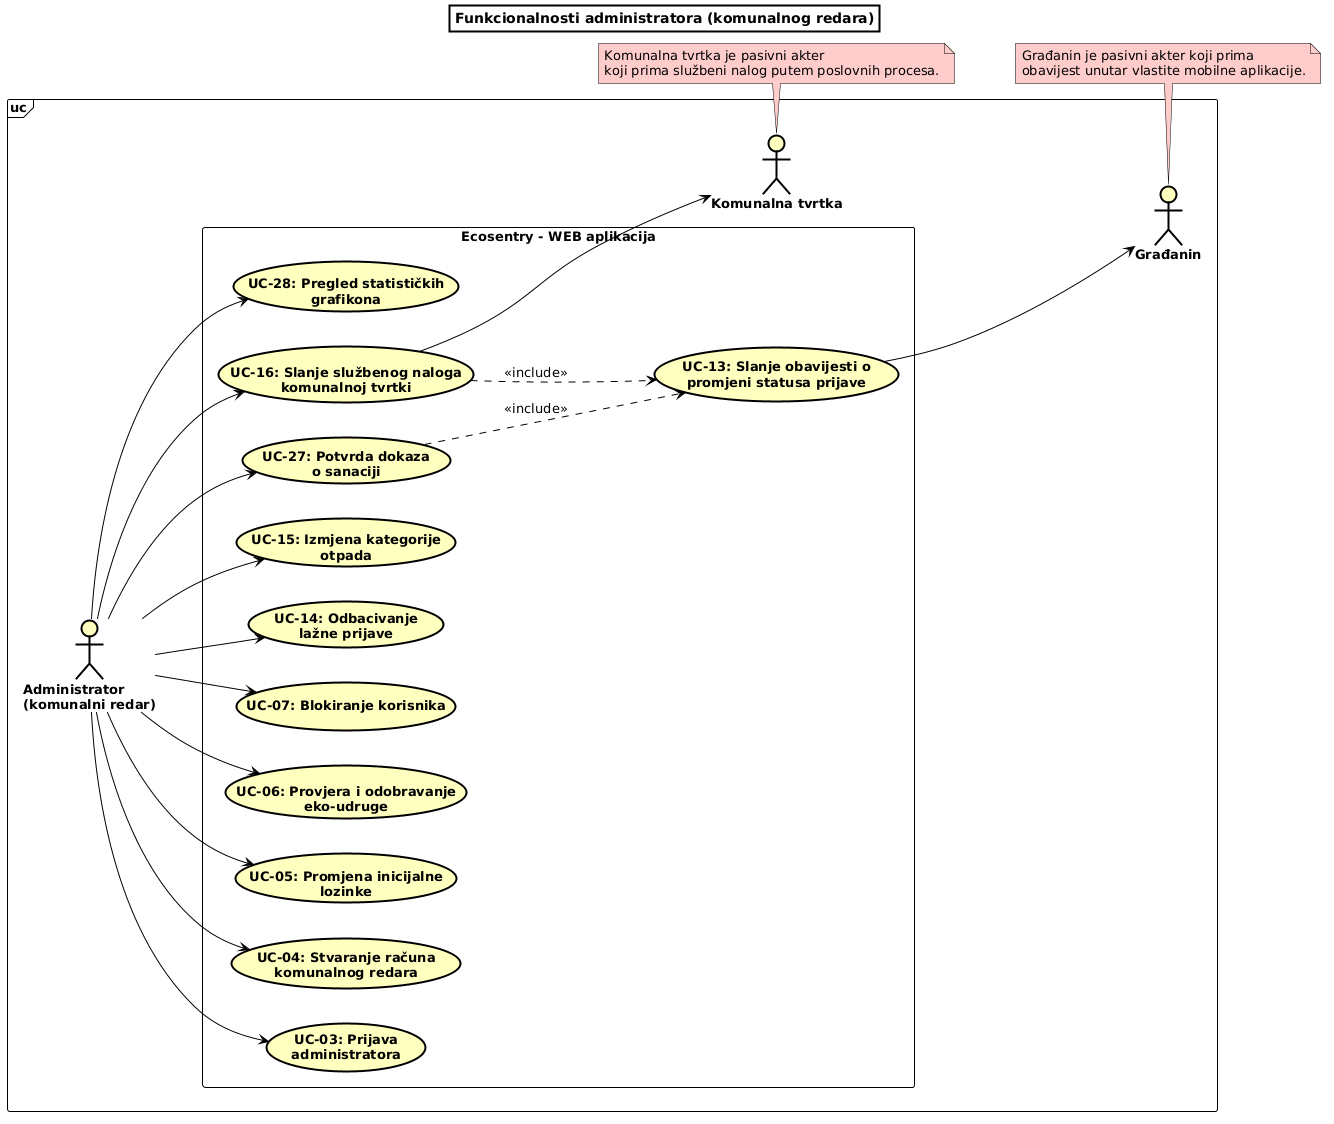

The diagram above was rendered by PlantUML. Its source (embedded in the PNG):
@startuml
left to right direction

skinparam shadowing false
skinparam defaultFontName Arial
skinparam defaultFontSize 13
skinparam ArrowColor black
skinparam titleBorderThickness 2
skinparam titleBorderColor black
skinparam titleBackgroundColor white
skinparam actor {
  BackgroundColor #FFFFC0
  BorderColor black
  FontStyle bold
}
skinparam usecase {
  BackgroundColor #FFFFC0
  BorderColor black
  FontStyle bold
}
skinparam rectangle {
  BackgroundColor white
  BorderColor black
  FontStyle bold
} 
skinparam frame {
  BackgroundColor white
  BorderColor black
}
skinparam note {
  BackgroundColor #FFCCCC
  BorderColor black
}

title Funkcionalnosti administratora (komunalnog redara)

frame "uc" {

actor "Administrator\n(komunalni redar)" as ADMN

actor "Građanin" as GRAD

actor "Komunalna tvrtka" as KOMTV

  rectangle "Ecosentry - WEB aplikacija" as SUS {
    usecase "UC-03: Prijava\nadministratora" as UC03
    usecase "UC-04: Stvaranje računa\nkomunalnog redara" as UC04
    usecase "UC-05: Promjena inicijalne\nlozinke" as UC05

    usecase "UC-06: Provjera i odobravanje\neko-udruge" as UC06
    usecase "UC-07: Blokiranje korisnika" as UC07

    usecase "UC-14: Odbacivanje\nlažne prijave" as UC14
    usecase "UC-15: Izmjena kategorije\notpada" as UC15
    usecase "UC-16: Slanje službenog naloga\nkomunalnoj tvrtki" as UC16

    usecase "UC-27: Potvrda dokaza\no sanaciji" as UC27
    usecase "UC-13: Slanje obavijesti o\npromjeni statusa prijave" as UC13

    usecase "UC-28: Pregled statističkih\ngrafikona" as UC28
  }
}

ADMN --> UC03
ADMN --> UC15
ADMN --> UC16
ADMN --> UC06
ADMN --> UC27
ADMN --> UC05
ADMN --> UC04
ADMN --> UC07
ADMN --> UC14
ADMN --> UC28
UC13 --> GRAD
UC16 --> KOMTV

UC16 ..> UC13 : <<include>>
UC27 ..> UC13 : <<include>>

note bottom of KOMTV
Komunalna tvrtka je pasivni akter
koji prima službeni nalog putem poslovnih procesa.
end note

note bottom of GRAD
Građanin je pasivni akter koji prima 
obavijest unutar vlastite mobilne aplikacije.
end note
@enduml